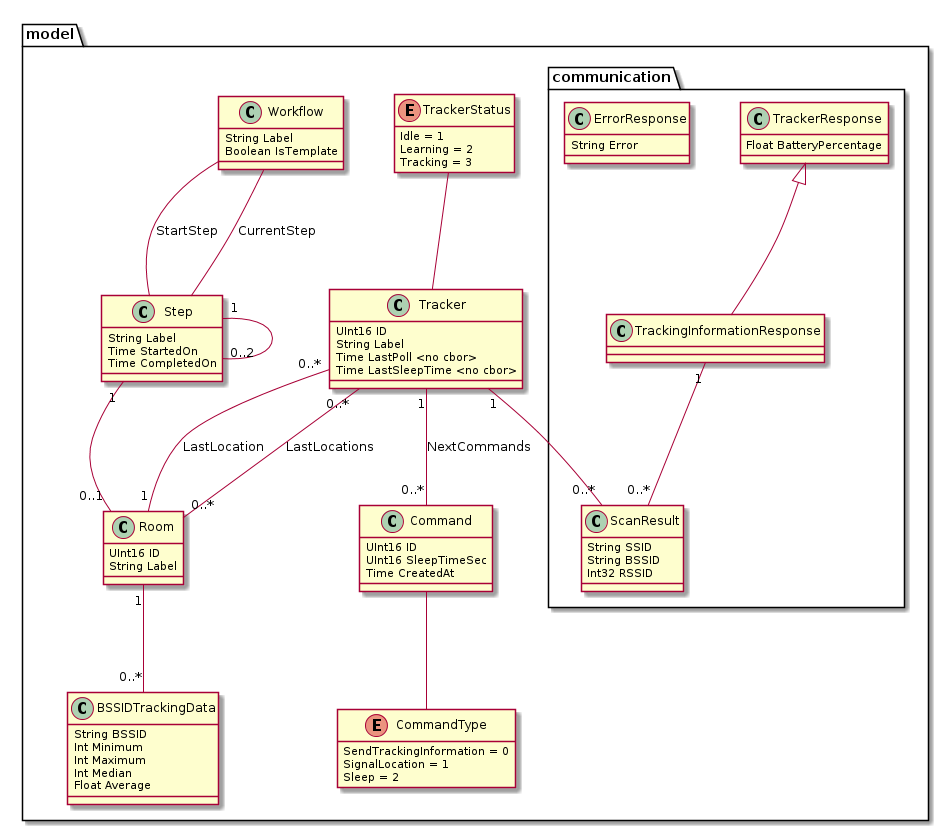

The diagram above was rendered by PlantUML. Its source (embedded in the PNG):
@startuml
skinparam nodesep 50
skinparam ranksep 100

package model {
  class Tracker {
    UInt16 ID
    String Label
    Time LastPoll <no cbor>
    Time LastSleepTime <no cbor>
  }
  
  enum TrackerStatus {
    Idle = 1
    Learning = 2
    Tracking = 3
  }
  hide TrackerStatus methods
  
  class Command {
    UInt16 ID
    UInt16 SleepTimeSec
    Time CreatedAt
  }

  enum CommandType {
    SendTrackingInformation = 0
    SignalLocation = 1
    Sleep = 2
  }  
  hide CommandType methods
  together {
    class Command
    enum CommandType
  }

  class Room {
    UInt16 ID
    String Label
  }
  
  class BSSIDTrackingData {
    String BSSID
    Int Minimum
    Int Maximum
    Int Median
    Float Average
  }
  together {
    class Room
    class BSSIDTrackingData
  }
  
  class Workflow {
  	String Label
    Boolean IsTemplate
  }
  
  class Step {
  	String Label
    Time StartedOn
    Time CompletedOn
  }
  together {
  	class Workflow
    class Step
  }

  package communication {
    class TrackerResponse {
      Float BatteryPercentage
    }

    class TrackingInformationResponse {
    }

    class ScanResult {
      String SSID
      String BSSID
      Int32 RSSID
    }

    class ErrorResponse {
      String Error
    }
  }

  Tracker -up- TrackerStatus
  Tracker "0..*" -- "0..*" Room : LastLocations
  Tracker "0..*" -- "1" Room : LastLocation
  Tracker "1" -- "0..*" Command : NextCommands
  Tracker "1" -- "0..*" ScanResult

  Command -- CommandType

  Room "1" -- "0..*" BSSIDTrackingData

  Workflow -- Step : StartStep
  Workflow -- Step : CurrentStep
  Step "1" -- "0..1" Room
  Step "1" -- "0..2" Step

  TrackerResponse <|-- TrackingInformationResponse
  TrackingInformationResponse "1" -- "0..*" ScanResult
}
@enduml